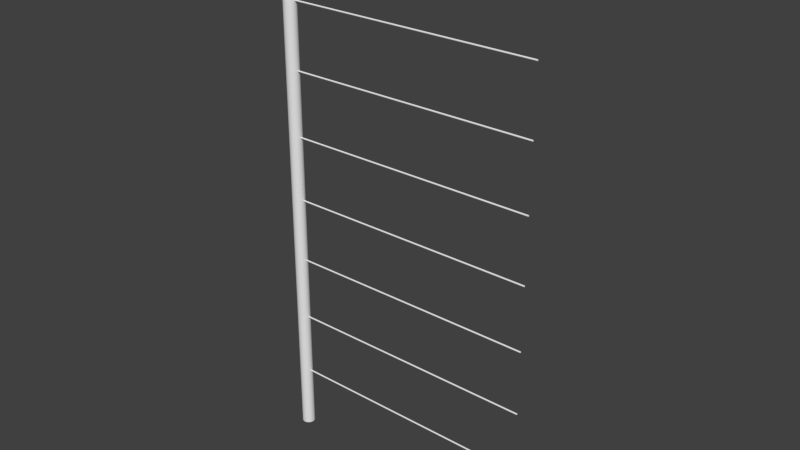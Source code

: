 # Source: FenceSegment.blend  (saved by Blender 2.76.0; exported with 4.5.12 LTS)
import bpy
from mathutils import Matrix  # noqa: F401  (used for matrix-valued properties, if any)

bpy.ops.wm.read_factory_settings(use_empty=True)
scene = bpy.context.scene
scene.name = 'Scene'

# ---- collections
col_collection_1 = bpy.data.collections.new('Collection 1'); scene.collection.children.link(col_collection_1)

# ---- world
world_world = bpy.data.worlds.new('World'); scene.world = world_world
world_world.color = (0.05088, 0.05088, 0.05088)
world_world.use_sun_shadow = False
world_world.sun_shadow_jitter_overblur = 0.0
world_world.cycles.sampling_method = 'MANUAL'
world_world.cycles.sample_map_resolution = 256

# ---- meshes
me_cone_001 = bpy.data.meshes.new('Cone.001')
me_cone_001.from_pydata([(0.0, 1.0, -1.0), (0.1951, 0.9808, -1.0), (0.3827, 0.9239, -1.0), (0.5556, 0.8315, -1.0), (0.7071, 0.7071, -1.0), (0.8315, 0.5556, -1.0), (0.9239, 0.3827, -1.0), (0.9808, 0.1951, -1.0), (1.0, 7.55e-08, -1.0), (0.0, 0.0, 1.0), (0.9808, -0.1951, -1.0), (0.9239, -0.3827, -1.0), (0.8315, -0.5556, -1.0), (0.7071, -0.7071, -1.0), (0.5556, -0.8315, -1.0), (0.3827, -0.9239, -1.0), (0.1951, -0.9808, -1.0), (-3.258e-07, -1.0, -1.0), (-0.1951, -0.9808, -1.0), (-0.3827, -0.9239, -1.0), (-0.5556, -0.8315, -1.0), (-0.7071, -0.7071, -1.0), (-0.8315, -0.5556, -1.0), (-0.9239, -0.3827, -1.0), (-0.9808, -0.1951, -1.0), (-1.0, 9.656e-07, -1.0), (-0.9808, 0.1951, -1.0), (-0.9239, 0.3827, -1.0), (-0.8315, 0.5556, -1.0), (-0.7071, 0.7071, -1.0), (-0.5556, 0.8315, -1.0), (-0.3827, 0.9239, -1.0), (-0.1951, 0.9808, -1.0)], [], [(31, 9, 32), (0, 9, 1), (30, 9, 31), (29, 9, 30), (28, 9, 29), (27, 9, 28), (26, 9, 27), (25, 9, 26), (24, 9, 25), (23, 9, 24), (22, 9, 23), (21, 9, 22), (20, 9, 21), (19, 9, 20), (18, 9, 19), (17, 9, 18), (16, 9, 17), (15, 9, 16), (14, 9, 15), (13, 9, 14), (12, 9, 13), (11, 9, 12), (10, 9, 11), (8, 9, 10), (7, 9, 8), (6, 9, 7), (5, 9, 6), (4, 9, 5), (3, 9, 4), (2, 9, 3), (32, 9, 0), (1, 9, 2), (0, 1, 2, 3, 4, 5, 6, 7, 8, 10, 11, 12, 13, 14, 15, 16, 17, 18, 19, 20, 21, 22, 23, 24, 25, 26, 27, 28, 29, 30, 31, 32)])
me_cone_001.use_remesh_preserve_volume = False
me_cone_001.use_remesh_preserve_attributes = False
me_cone_001.use_mirror_vertex_groups = False
me_cone_001.update()
me_cylinder_010 = bpy.data.meshes.new('Cylinder.010')
me_cylinder_010.from_pydata([(0.0, 0.05, -1.0), (0.0, 0.05, 1.0), (0.009755, 0.04904, -1.0), (0.009755, 0.04904, 1.0), (0.01913, 0.04619, -1.0), (0.01913, 0.04619, 1.0), (0.02778, 0.04157, -1.0), (0.02778, 0.04157, 1.0), (0.03536, 0.03536, -1.0), (0.03536, 0.03536, 1.0), (0.04157, 0.02778, -1.0), (0.04157, 0.02778, 1.0), (0.04619, 0.01913, -1.0), (0.04619, 0.01913, 1.0), (0.04904, 0.009755, -1.0), (0.04904, 0.009755, 1.0), (0.05, 3.775e-09, -1.0), (0.05, 3.775e-09, 1.0), (0.04904, -0.009755, -1.0), (0.04904, -0.009755, 1.0), (0.04619, -0.01913, -1.0), (0.04619, -0.01913, 1.0), (0.04157, -0.02778, -1.0), (0.04157, -0.02778, 1.0), (0.03536, -0.03536, -1.0), (0.03536, -0.03536, 1.0), (0.02778, -0.04157, -1.0), (0.02778, -0.04157, 1.0), (0.01913, -0.04619, -1.0), (0.01913, -0.04619, 1.0), (0.009755, -0.04904, -1.0), (0.009755, -0.04904, 1.0), (-1.629e-08, -0.05, -1.0), (-1.629e-08, -0.05, 1.0), (-0.009755, -0.04904, -1.0), (-0.009755, -0.04904, 1.0), (-0.01913, -0.04619, -1.0), (-0.01913, -0.04619, 1.0), (-0.02778, -0.04157, -1.0), (-0.02778, -0.04157, 1.0), (-0.03536, -0.03536, -1.0), (-0.03536, -0.03536, 1.0), (-0.04157, -0.02778, -1.0), (-0.04157, -0.02778, 1.0), (-0.04619, -0.01913, -1.0), (-0.04619, -0.01913, 1.0), (-0.04904, -0.009754, -1.0), (-0.04904, -0.009754, 1.0), (-0.05, 4.828e-08, -1.0), (-0.05, 4.828e-08, 1.0), (-0.04904, 0.009755, -1.0), (-0.04904, 0.009755, 1.0), (-0.04619, 0.01913, -1.0), (-0.04619, 0.01913, 1.0), (-0.04157, 0.02778, -1.0), (-0.04157, 0.02778, 1.0), (-0.03536, 0.03536, -1.0), (-0.03536, 0.03536, 1.0), (-0.02778, 0.04157, -1.0), (-0.02778, 0.04157, 1.0), (-0.01913, 0.04619, -1.0), (-0.01913, 0.04619, 1.0), (-0.009754, 0.04904, -1.0), (-0.009754, 0.04904, 1.0)], [], [(0, 1, 3, 2), (2, 3, 5, 4), (4, 5, 7, 6), (6, 7, 9, 8), (8, 9, 11, 10), (10, 11, 13, 12), (12, 13, 15, 14), (14, 15, 17, 16), (16, 17, 19, 18), (18, 19, 21, 20), (20, 21, 23, 22), (22, 23, 25, 24), (24, 25, 27, 26), (26, 27, 29, 28), (28, 29, 31, 30), (30, 31, 33, 32), (32, 33, 35, 34), (34, 35, 37, 36), (36, 37, 39, 38), (38, 39, 41, 40), (40, 41, 43, 42), (42, 43, 45, 44), (44, 45, 47, 46), (46, 47, 49, 48), (48, 49, 51, 50), (50, 51, 53, 52), (52, 53, 55, 54), (54, 55, 57, 56), (56, 57, 59, 58), (58, 59, 61, 60), (3, 1, 63, 61, 59, 57, 55, 53, 51, 49, 47, 45, 43, 41, 39, 37, 35, 33, 31, 29, 27, 25, 23, 21, 19, 17, 15, 13, 11, 9, 7, 5), (62, 63, 1, 0), (60, 61, 63, 62), (0, 2, 4, 6, 8, 10, 12, 14, 16, 18, 20, 22, 24, 26, 28, 30, 32, 34, 36, 38, 40, 42, 44, 46, 48, 50, 52, 54, 56, 58, 60, 62)])
me_cylinder_010.use_remesh_preserve_volume = False
me_cylinder_010.use_remesh_preserve_attributes = False
me_cylinder_010.use_mirror_vertex_groups = False
me_cylinder_010.update()
me_cylinder_009 = bpy.data.meshes.new('Cylinder.009')
me_cylinder_009.from_pydata([(0.0, 0.05, -1.0), (0.0, 0.05, 1.0), (0.009755, 0.04904, -1.0), (0.009755, 0.04904, 1.0), (0.01913, 0.04619, -1.0), (0.01913, 0.04619, 1.0), (0.02778, 0.04157, -1.0), (0.02778, 0.04157, 1.0), (0.03536, 0.03536, -1.0), (0.03536, 0.03536, 1.0), (0.04157, 0.02778, -1.0), (0.04157, 0.02778, 1.0), (0.04619, 0.01913, -1.0), (0.04619, 0.01913, 1.0), (0.04904, 0.009755, -1.0), (0.04904, 0.009755, 1.0), (0.05, 3.775e-09, -1.0), (0.05, 3.775e-09, 1.0), (0.04904, -0.009755, -1.0), (0.04904, -0.009755, 1.0), (0.04619, -0.01913, -1.0), (0.04619, -0.01913, 1.0), (0.04157, -0.02778, -1.0), (0.04157, -0.02778, 1.0), (0.03536, -0.03536, -1.0), (0.03536, -0.03536, 1.0), (0.02778, -0.04157, -1.0), (0.02778, -0.04157, 1.0), (0.01913, -0.04619, -1.0), (0.01913, -0.04619, 1.0), (0.009755, -0.04904, -1.0), (0.009755, -0.04904, 1.0), (-1.629e-08, -0.05, -1.0), (-1.629e-08, -0.05, 1.0), (-0.009755, -0.04904, -1.0), (-0.009755, -0.04904, 1.0), (-0.01913, -0.04619, -1.0), (-0.01913, -0.04619, 1.0), (-0.02778, -0.04157, -1.0), (-0.02778, -0.04157, 1.0), (-0.03536, -0.03536, -1.0), (-0.03536, -0.03536, 1.0), (-0.04157, -0.02778, -1.0), (-0.04157, -0.02778, 1.0), (-0.04619, -0.01913, -1.0), (-0.04619, -0.01913, 1.0), (-0.04904, -0.009754, -1.0), (-0.04904, -0.009754, 1.0), (-0.05, 4.828e-08, -1.0), (-0.05, 4.828e-08, 1.0), (-0.04904, 0.009755, -1.0), (-0.04904, 0.009755, 1.0), (-0.04619, 0.01913, -1.0), (-0.04619, 0.01913, 1.0), (-0.04157, 0.02778, -1.0), (-0.04157, 0.02778, 1.0), (-0.03536, 0.03536, -1.0), (-0.03536, 0.03536, 1.0), (-0.02778, 0.04157, -1.0), (-0.02778, 0.04157, 1.0), (-0.01913, 0.04619, -1.0), (-0.01913, 0.04619, 1.0), (-0.009754, 0.04904, -1.0), (-0.009754, 0.04904, 1.0)], [], [(0, 1, 3, 2), (2, 3, 5, 4), (4, 5, 7, 6), (6, 7, 9, 8), (8, 9, 11, 10), (10, 11, 13, 12), (12, 13, 15, 14), (14, 15, 17, 16), (16, 17, 19, 18), (18, 19, 21, 20), (20, 21, 23, 22), (22, 23, 25, 24), (24, 25, 27, 26), (26, 27, 29, 28), (28, 29, 31, 30), (30, 31, 33, 32), (32, 33, 35, 34), (34, 35, 37, 36), (36, 37, 39, 38), (38, 39, 41, 40), (40, 41, 43, 42), (42, 43, 45, 44), (44, 45, 47, 46), (46, 47, 49, 48), (48, 49, 51, 50), (50, 51, 53, 52), (52, 53, 55, 54), (54, 55, 57, 56), (56, 57, 59, 58), (58, 59, 61, 60), (3, 1, 63, 61, 59, 57, 55, 53, 51, 49, 47, 45, 43, 41, 39, 37, 35, 33, 31, 29, 27, 25, 23, 21, 19, 17, 15, 13, 11, 9, 7, 5), (62, 63, 1, 0), (60, 61, 63, 62), (0, 2, 4, 6, 8, 10, 12, 14, 16, 18, 20, 22, 24, 26, 28, 30, 32, 34, 36, 38, 40, 42, 44, 46, 48, 50, 52, 54, 56, 58, 60, 62)])
me_cylinder_009.use_remesh_preserve_volume = False
me_cylinder_009.use_remesh_preserve_attributes = False
me_cylinder_009.use_mirror_vertex_groups = False
me_cylinder_009.update()
me_cylinder_008 = bpy.data.meshes.new('Cylinder.008')
me_cylinder_008.from_pydata([(0.0, 0.05, -1.0), (0.0, 0.05, 1.0), (0.009755, 0.04904, -1.0), (0.009755, 0.04904, 1.0), (0.01913, 0.04619, -1.0), (0.01913, 0.04619, 1.0), (0.02778, 0.04157, -1.0), (0.02778, 0.04157, 1.0), (0.03536, 0.03536, -1.0), (0.03536, 0.03536, 1.0), (0.04157, 0.02778, -1.0), (0.04157, 0.02778, 1.0), (0.04619, 0.01913, -1.0), (0.04619, 0.01913, 1.0), (0.04904, 0.009755, -1.0), (0.04904, 0.009755, 1.0), (0.05, 3.775e-09, -1.0), (0.05, 3.775e-09, 1.0), (0.04904, -0.009755, -1.0), (0.04904, -0.009755, 1.0), (0.04619, -0.01913, -1.0), (0.04619, -0.01913, 1.0), (0.04157, -0.02778, -1.0), (0.04157, -0.02778, 1.0), (0.03536, -0.03536, -1.0), (0.03536, -0.03536, 1.0), (0.02778, -0.04157, -1.0), (0.02778, -0.04157, 1.0), (0.01913, -0.04619, -1.0), (0.01913, -0.04619, 1.0), (0.009755, -0.04904, -1.0), (0.009755, -0.04904, 1.0), (-1.629e-08, -0.05, -1.0), (-1.629e-08, -0.05, 1.0), (-0.009755, -0.04904, -1.0), (-0.009755, -0.04904, 1.0), (-0.01913, -0.04619, -1.0), (-0.01913, -0.04619, 1.0), (-0.02778, -0.04157, -1.0), (-0.02778, -0.04157, 1.0), (-0.03536, -0.03536, -1.0), (-0.03536, -0.03536, 1.0), (-0.04157, -0.02778, -1.0), (-0.04157, -0.02778, 1.0), (-0.04619, -0.01913, -1.0), (-0.04619, -0.01913, 1.0), (-0.04904, -0.009754, -1.0), (-0.04904, -0.009754, 1.0), (-0.05, 4.828e-08, -1.0), (-0.05, 4.828e-08, 1.0), (-0.04904, 0.009755, -1.0), (-0.04904, 0.009755, 1.0), (-0.04619, 0.01913, -1.0), (-0.04619, 0.01913, 1.0), (-0.04157, 0.02778, -1.0), (-0.04157, 0.02778, 1.0), (-0.03536, 0.03536, -1.0), (-0.03536, 0.03536, 1.0), (-0.02778, 0.04157, -1.0), (-0.02778, 0.04157, 1.0), (-0.01913, 0.04619, -1.0), (-0.01913, 0.04619, 1.0), (-0.009754, 0.04904, -1.0), (-0.009754, 0.04904, 1.0)], [], [(0, 1, 3, 2), (2, 3, 5, 4), (4, 5, 7, 6), (6, 7, 9, 8), (8, 9, 11, 10), (10, 11, 13, 12), (12, 13, 15, 14), (14, 15, 17, 16), (16, 17, 19, 18), (18, 19, 21, 20), (20, 21, 23, 22), (22, 23, 25, 24), (24, 25, 27, 26), (26, 27, 29, 28), (28, 29, 31, 30), (30, 31, 33, 32), (32, 33, 35, 34), (34, 35, 37, 36), (36, 37, 39, 38), (38, 39, 41, 40), (40, 41, 43, 42), (42, 43, 45, 44), (44, 45, 47, 46), (46, 47, 49, 48), (48, 49, 51, 50), (50, 51, 53, 52), (52, 53, 55, 54), (54, 55, 57, 56), (56, 57, 59, 58), (58, 59, 61, 60), (3, 1, 63, 61, 59, 57, 55, 53, 51, 49, 47, 45, 43, 41, 39, 37, 35, 33, 31, 29, 27, 25, 23, 21, 19, 17, 15, 13, 11, 9, 7, 5), (62, 63, 1, 0), (60, 61, 63, 62), (0, 2, 4, 6, 8, 10, 12, 14, 16, 18, 20, 22, 24, 26, 28, 30, 32, 34, 36, 38, 40, 42, 44, 46, 48, 50, 52, 54, 56, 58, 60, 62)])
me_cylinder_008.use_remesh_preserve_volume = False
me_cylinder_008.use_remesh_preserve_attributes = False
me_cylinder_008.use_mirror_vertex_groups = False
me_cylinder_008.update()
me_cylinder_007 = bpy.data.meshes.new('Cylinder.007')
me_cylinder_007.from_pydata([(0.0, 0.05, -1.0), (0.0, 0.05, 1.0), (0.009755, 0.04904, -1.0), (0.009755, 0.04904, 1.0), (0.01913, 0.04619, -1.0), (0.01913, 0.04619, 1.0), (0.02778, 0.04157, -1.0), (0.02778, 0.04157, 1.0), (0.03536, 0.03536, -1.0), (0.03536, 0.03536, 1.0), (0.04157, 0.02778, -1.0), (0.04157, 0.02778, 1.0), (0.04619, 0.01913, -1.0), (0.04619, 0.01913, 1.0), (0.04904, 0.009755, -1.0), (0.04904, 0.009755, 1.0), (0.05, 3.775e-09, -1.0), (0.05, 3.775e-09, 1.0), (0.04904, -0.009755, -1.0), (0.04904, -0.009755, 1.0), (0.04619, -0.01913, -1.0), (0.04619, -0.01913, 1.0), (0.04157, -0.02778, -1.0), (0.04157, -0.02778, 1.0), (0.03536, -0.03536, -1.0), (0.03536, -0.03536, 1.0), (0.02778, -0.04157, -1.0), (0.02778, -0.04157, 1.0), (0.01913, -0.04619, -1.0), (0.01913, -0.04619, 1.0), (0.009755, -0.04904, -1.0), (0.009755, -0.04904, 1.0), (-1.629e-08, -0.05, -1.0), (-1.629e-08, -0.05, 1.0), (-0.009755, -0.04904, -1.0), (-0.009755, -0.04904, 1.0), (-0.01913, -0.04619, -1.0), (-0.01913, -0.04619, 1.0), (-0.02778, -0.04157, -1.0), (-0.02778, -0.04157, 1.0), (-0.03536, -0.03536, -1.0), (-0.03536, -0.03536, 1.0), (-0.04157, -0.02778, -1.0), (-0.04157, -0.02778, 1.0), (-0.04619, -0.01913, -1.0), (-0.04619, -0.01913, 1.0), (-0.04904, -0.009754, -1.0), (-0.04904, -0.009754, 1.0), (-0.05, 4.828e-08, -1.0), (-0.05, 4.828e-08, 1.0), (-0.04904, 0.009755, -1.0), (-0.04904, 0.009755, 1.0), (-0.04619, 0.01913, -1.0), (-0.04619, 0.01913, 1.0), (-0.04157, 0.02778, -1.0), (-0.04157, 0.02778, 1.0), (-0.03536, 0.03536, -1.0), (-0.03536, 0.03536, 1.0), (-0.02778, 0.04157, -1.0), (-0.02778, 0.04157, 1.0), (-0.01913, 0.04619, -1.0), (-0.01913, 0.04619, 1.0), (-0.009754, 0.04904, -1.0), (-0.009754, 0.04904, 1.0)], [], [(0, 1, 3, 2), (2, 3, 5, 4), (4, 5, 7, 6), (6, 7, 9, 8), (8, 9, 11, 10), (10, 11, 13, 12), (12, 13, 15, 14), (14, 15, 17, 16), (16, 17, 19, 18), (18, 19, 21, 20), (20, 21, 23, 22), (22, 23, 25, 24), (24, 25, 27, 26), (26, 27, 29, 28), (28, 29, 31, 30), (30, 31, 33, 32), (32, 33, 35, 34), (34, 35, 37, 36), (36, 37, 39, 38), (38, 39, 41, 40), (40, 41, 43, 42), (42, 43, 45, 44), (44, 45, 47, 46), (46, 47, 49, 48), (48, 49, 51, 50), (50, 51, 53, 52), (52, 53, 55, 54), (54, 55, 57, 56), (56, 57, 59, 58), (58, 59, 61, 60), (3, 1, 63, 61, 59, 57, 55, 53, 51, 49, 47, 45, 43, 41, 39, 37, 35, 33, 31, 29, 27, 25, 23, 21, 19, 17, 15, 13, 11, 9, 7, 5), (62, 63, 1, 0), (60, 61, 63, 62), (0, 2, 4, 6, 8, 10, 12, 14, 16, 18, 20, 22, 24, 26, 28, 30, 32, 34, 36, 38, 40, 42, 44, 46, 48, 50, 52, 54, 56, 58, 60, 62)])
me_cylinder_007.use_remesh_preserve_volume = False
me_cylinder_007.use_remesh_preserve_attributes = False
me_cylinder_007.use_mirror_vertex_groups = False
me_cylinder_007.update()
me_cylinder_006 = bpy.data.meshes.new('Cylinder.006')
me_cylinder_006.from_pydata([(0.0, 0.05, -1.0), (0.0, 0.05, 1.0), (0.009755, 0.04904, -1.0), (0.009755, 0.04904, 1.0), (0.01913, 0.04619, -1.0), (0.01913, 0.04619, 1.0), (0.02778, 0.04157, -1.0), (0.02778, 0.04157, 1.0), (0.03536, 0.03536, -1.0), (0.03536, 0.03536, 1.0), (0.04157, 0.02778, -1.0), (0.04157, 0.02778, 1.0), (0.04619, 0.01913, -1.0), (0.04619, 0.01913, 1.0), (0.04904, 0.009755, -1.0), (0.04904, 0.009755, 1.0), (0.05, 3.775e-09, -1.0), (0.05, 3.775e-09, 1.0), (0.04904, -0.009755, -1.0), (0.04904, -0.009755, 1.0), (0.04619, -0.01913, -1.0), (0.04619, -0.01913, 1.0), (0.04157, -0.02778, -1.0), (0.04157, -0.02778, 1.0), (0.03536, -0.03536, -1.0), (0.03536, -0.03536, 1.0), (0.02778, -0.04157, -1.0), (0.02778, -0.04157, 1.0), (0.01913, -0.04619, -1.0), (0.01913, -0.04619, 1.0), (0.009755, -0.04904, -1.0), (0.009755, -0.04904, 1.0), (-1.629e-08, -0.05, -1.0), (-1.629e-08, -0.05, 1.0), (-0.009755, -0.04904, -1.0), (-0.009755, -0.04904, 1.0), (-0.01913, -0.04619, -1.0), (-0.01913, -0.04619, 1.0), (-0.02778, -0.04157, -1.0), (-0.02778, -0.04157, 1.0), (-0.03536, -0.03536, -1.0), (-0.03536, -0.03536, 1.0), (-0.04157, -0.02778, -1.0), (-0.04157, -0.02778, 1.0), (-0.04619, -0.01913, -1.0), (-0.04619, -0.01913, 1.0), (-0.04904, -0.009754, -1.0), (-0.04904, -0.009754, 1.0), (-0.05, 4.828e-08, -1.0), (-0.05, 4.828e-08, 1.0), (-0.04904, 0.009755, -1.0), (-0.04904, 0.009755, 1.0), (-0.04619, 0.01913, -1.0), (-0.04619, 0.01913, 1.0), (-0.04157, 0.02778, -1.0), (-0.04157, 0.02778, 1.0), (-0.03536, 0.03536, -1.0), (-0.03536, 0.03536, 1.0), (-0.02778, 0.04157, -1.0), (-0.02778, 0.04157, 1.0), (-0.01913, 0.04619, -1.0), (-0.01913, 0.04619, 1.0), (-0.009754, 0.04904, -1.0), (-0.009754, 0.04904, 1.0)], [], [(0, 1, 3, 2), (2, 3, 5, 4), (4, 5, 7, 6), (6, 7, 9, 8), (8, 9, 11, 10), (10, 11, 13, 12), (12, 13, 15, 14), (14, 15, 17, 16), (16, 17, 19, 18), (18, 19, 21, 20), (20, 21, 23, 22), (22, 23, 25, 24), (24, 25, 27, 26), (26, 27, 29, 28), (28, 29, 31, 30), (30, 31, 33, 32), (32, 33, 35, 34), (34, 35, 37, 36), (36, 37, 39, 38), (38, 39, 41, 40), (40, 41, 43, 42), (42, 43, 45, 44), (44, 45, 47, 46), (46, 47, 49, 48), (48, 49, 51, 50), (50, 51, 53, 52), (52, 53, 55, 54), (54, 55, 57, 56), (56, 57, 59, 58), (58, 59, 61, 60), (3, 1, 63, 61, 59, 57, 55, 53, 51, 49, 47, 45, 43, 41, 39, 37, 35, 33, 31, 29, 27, 25, 23, 21, 19, 17, 15, 13, 11, 9, 7, 5), (62, 63, 1, 0), (60, 61, 63, 62), (0, 2, 4, 6, 8, 10, 12, 14, 16, 18, 20, 22, 24, 26, 28, 30, 32, 34, 36, 38, 40, 42, 44, 46, 48, 50, 52, 54, 56, 58, 60, 62)])
me_cylinder_006.use_remesh_preserve_volume = False
me_cylinder_006.use_remesh_preserve_attributes = False
me_cylinder_006.use_mirror_vertex_groups = False
me_cylinder_006.update()
me_cylinder_005 = bpy.data.meshes.new('Cylinder.005')
me_cylinder_005.from_pydata([(0.0, 0.05, -1.0), (0.0, 0.05, 1.0), (0.009755, 0.04904, -1.0), (0.009755, 0.04904, 1.0), (0.01913, 0.04619, -1.0), (0.01913, 0.04619, 1.0), (0.02778, 0.04157, -1.0), (0.02778, 0.04157, 1.0), (0.03536, 0.03536, -1.0), (0.03536, 0.03536, 1.0), (0.04157, 0.02778, -1.0), (0.04157, 0.02778, 1.0), (0.04619, 0.01913, -1.0), (0.04619, 0.01913, 1.0), (0.04904, 0.009755, -1.0), (0.04904, 0.009755, 1.0), (0.05, 3.775e-09, -1.0), (0.05, 3.775e-09, 1.0), (0.04904, -0.009755, -1.0), (0.04904, -0.009755, 1.0), (0.04619, -0.01913, -1.0), (0.04619, -0.01913, 1.0), (0.04157, -0.02778, -1.0), (0.04157, -0.02778, 1.0), (0.03536, -0.03536, -1.0), (0.03536, -0.03536, 1.0), (0.02778, -0.04157, -1.0), (0.02778, -0.04157, 1.0), (0.01913, -0.04619, -1.0), (0.01913, -0.04619, 1.0), (0.009755, -0.04904, -1.0), (0.009755, -0.04904, 1.0), (-1.629e-08, -0.05, -1.0), (-1.629e-08, -0.05, 1.0), (-0.009755, -0.04904, -1.0), (-0.009755, -0.04904, 1.0), (-0.01913, -0.04619, -1.0), (-0.01913, -0.04619, 1.0), (-0.02778, -0.04157, -1.0), (-0.02778, -0.04157, 1.0), (-0.03536, -0.03536, -1.0), (-0.03536, -0.03536, 1.0), (-0.04157, -0.02778, -1.0), (-0.04157, -0.02778, 1.0), (-0.04619, -0.01913, -1.0), (-0.04619, -0.01913, 1.0), (-0.04904, -0.009754, -1.0), (-0.04904, -0.009754, 1.0), (-0.05, 4.828e-08, -1.0), (-0.05, 4.828e-08, 1.0), (-0.04904, 0.009755, -1.0), (-0.04904, 0.009755, 1.0), (-0.04619, 0.01913, -1.0), (-0.04619, 0.01913, 1.0), (-0.04157, 0.02778, -1.0), (-0.04157, 0.02778, 1.0), (-0.03536, 0.03536, -1.0), (-0.03536, 0.03536, 1.0), (-0.02778, 0.04157, -1.0), (-0.02778, 0.04157, 1.0), (-0.01913, 0.04619, -1.0), (-0.01913, 0.04619, 1.0), (-0.009754, 0.04904, -1.0), (-0.009754, 0.04904, 1.0)], [], [(0, 1, 3, 2), (2, 3, 5, 4), (4, 5, 7, 6), (6, 7, 9, 8), (8, 9, 11, 10), (10, 11, 13, 12), (12, 13, 15, 14), (14, 15, 17, 16), (16, 17, 19, 18), (18, 19, 21, 20), (20, 21, 23, 22), (22, 23, 25, 24), (24, 25, 27, 26), (26, 27, 29, 28), (28, 29, 31, 30), (30, 31, 33, 32), (32, 33, 35, 34), (34, 35, 37, 36), (36, 37, 39, 38), (38, 39, 41, 40), (40, 41, 43, 42), (42, 43, 45, 44), (44, 45, 47, 46), (46, 47, 49, 48), (48, 49, 51, 50), (50, 51, 53, 52), (52, 53, 55, 54), (54, 55, 57, 56), (56, 57, 59, 58), (58, 59, 61, 60), (3, 1, 63, 61, 59, 57, 55, 53, 51, 49, 47, 45, 43, 41, 39, 37, 35, 33, 31, 29, 27, 25, 23, 21, 19, 17, 15, 13, 11, 9, 7, 5), (62, 63, 1, 0), (60, 61, 63, 62), (0, 2, 4, 6, 8, 10, 12, 14, 16, 18, 20, 22, 24, 26, 28, 30, 32, 34, 36, 38, 40, 42, 44, 46, 48, 50, 52, 54, 56, 58, 60, 62)])
me_cylinder_005.use_remesh_preserve_volume = False
me_cylinder_005.use_remesh_preserve_attributes = False
me_cylinder_005.use_mirror_vertex_groups = False
me_cylinder_005.update()
me_cylinder_004 = bpy.data.meshes.new('Cylinder.004')
me_cylinder_004.from_pydata([(0.0, 0.05, -1.0), (0.0, 0.05, 1.0), (0.009755, 0.04904, -1.0), (0.009755, 0.04904, 1.0), (0.01913, 0.04619, -1.0), (0.01913, 0.04619, 1.0), (0.02778, 0.04157, -1.0), (0.02778, 0.04157, 1.0), (0.03536, 0.03536, -1.0), (0.03536, 0.03536, 1.0), (0.04157, 0.02778, -1.0), (0.04157, 0.02778, 1.0), (0.04619, 0.01913, -1.0), (0.04619, 0.01913, 1.0), (0.04904, 0.009755, -1.0), (0.04904, 0.009755, 1.0), (0.05, 3.775e-09, -1.0), (0.05, 3.775e-09, 1.0), (0.04904, -0.009755, -1.0), (0.04904, -0.009755, 1.0), (0.04619, -0.01913, -1.0), (0.04619, -0.01913, 1.0), (0.04157, -0.02778, -1.0), (0.04157, -0.02778, 1.0), (0.03536, -0.03536, -1.0), (0.03536, -0.03536, 1.0), (0.02778, -0.04157, -1.0), (0.02778, -0.04157, 1.0), (0.01913, -0.04619, -1.0), (0.01913, -0.04619, 1.0), (0.009755, -0.04904, -1.0), (0.009755, -0.04904, 1.0), (-1.629e-08, -0.05, -1.0), (-1.629e-08, -0.05, 1.0), (-0.009755, -0.04904, -1.0), (-0.009755, -0.04904, 1.0), (-0.01913, -0.04619, -1.0), (-0.01913, -0.04619, 1.0), (-0.02778, -0.04157, -1.0), (-0.02778, -0.04157, 1.0), (-0.03536, -0.03536, -1.0), (-0.03536, -0.03536, 1.0), (-0.04157, -0.02778, -1.0), (-0.04157, -0.02778, 1.0), (-0.04619, -0.01913, -1.0), (-0.04619, -0.01913, 1.0), (-0.04904, -0.009754, -1.0), (-0.04904, -0.009754, 1.0), (-0.05, 4.828e-08, -1.0), (-0.05, 4.828e-08, 1.0), (-0.04904, 0.009755, -1.0), (-0.04904, 0.009755, 1.0), (-0.04619, 0.01913, -1.0), (-0.04619, 0.01913, 1.0), (-0.04157, 0.02778, -1.0), (-0.04157, 0.02778, 1.0), (-0.03536, 0.03536, -1.0), (-0.03536, 0.03536, 1.0), (-0.02778, 0.04157, -1.0), (-0.02778, 0.04157, 1.0), (-0.01913, 0.04619, -1.0), (-0.01913, 0.04619, 1.0), (-0.009754, 0.04904, -1.0), (-0.009754, 0.04904, 1.0)], [], [(0, 1, 3, 2), (2, 3, 5, 4), (4, 5, 7, 6), (6, 7, 9, 8), (8, 9, 11, 10), (10, 11, 13, 12), (12, 13, 15, 14), (14, 15, 17, 16), (16, 17, 19, 18), (18, 19, 21, 20), (20, 21, 23, 22), (22, 23, 25, 24), (24, 25, 27, 26), (26, 27, 29, 28), (28, 29, 31, 30), (30, 31, 33, 32), (32, 33, 35, 34), (34, 35, 37, 36), (36, 37, 39, 38), (38, 39, 41, 40), (40, 41, 43, 42), (42, 43, 45, 44), (44, 45, 47, 46), (46, 47, 49, 48), (48, 49, 51, 50), (50, 51, 53, 52), (52, 53, 55, 54), (54, 55, 57, 56), (56, 57, 59, 58), (58, 59, 61, 60), (3, 1, 63, 61, 59, 57, 55, 53, 51, 49, 47, 45, 43, 41, 39, 37, 35, 33, 31, 29, 27, 25, 23, 21, 19, 17, 15, 13, 11, 9, 7, 5), (62, 63, 1, 0), (60, 61, 63, 62), (0, 2, 4, 6, 8, 10, 12, 14, 16, 18, 20, 22, 24, 26, 28, 30, 32, 34, 36, 38, 40, 42, 44, 46, 48, 50, 52, 54, 56, 58, 60, 62)])
me_cylinder_004.use_remesh_preserve_volume = False
me_cylinder_004.use_remesh_preserve_attributes = False
me_cylinder_004.use_mirror_vertex_groups = False
me_cylinder_004.update()
me_cylinder_003 = bpy.data.meshes.new('Cylinder.003')
me_cylinder_003.from_pydata([(0.0, 0.05, -1.0), (0.0, 0.05, 1.0), (0.009755, 0.04904, -1.0), (0.009755, 0.04904, 1.0), (0.01913, 0.04619, -1.0), (0.01913, 0.04619, 1.0), (0.02778, 0.04157, -1.0), (0.02778, 0.04157, 1.0), (0.03536, 0.03536, -1.0), (0.03536, 0.03536, 1.0), (0.04157, 0.02778, -1.0), (0.04157, 0.02778, 1.0), (0.04619, 0.01913, -1.0), (0.04619, 0.01913, 1.0), (0.04904, 0.009755, -1.0), (0.04904, 0.009755, 1.0), (0.05, 3.775e-09, -1.0), (0.05, 3.775e-09, 1.0), (0.04904, -0.009755, -1.0), (0.04904, -0.009755, 1.0), (0.04619, -0.01913, -1.0), (0.04619, -0.01913, 1.0), (0.04157, -0.02778, -1.0), (0.04157, -0.02778, 1.0), (0.03536, -0.03536, -1.0), (0.03536, -0.03536, 1.0), (0.02778, -0.04157, -1.0), (0.02778, -0.04157, 1.0), (0.01913, -0.04619, -1.0), (0.01913, -0.04619, 1.0), (0.009755, -0.04904, -1.0), (0.009755, -0.04904, 1.0), (-1.629e-08, -0.05, -1.0), (-1.629e-08, -0.05, 1.0), (-0.009755, -0.04904, -1.0), (-0.009755, -0.04904, 1.0), (-0.01913, -0.04619, -1.0), (-0.01913, -0.04619, 1.0), (-0.02778, -0.04157, -1.0), (-0.02778, -0.04157, 1.0), (-0.03536, -0.03536, -1.0), (-0.03536, -0.03536, 1.0), (-0.04157, -0.02778, -1.0), (-0.04157, -0.02778, 1.0), (-0.04619, -0.01913, -1.0), (-0.04619, -0.01913, 1.0), (-0.04904, -0.009754, -1.0), (-0.04904, -0.009754, 1.0), (-0.05, 4.828e-08, -1.0), (-0.05, 4.828e-08, 1.0), (-0.04904, 0.009755, -1.0), (-0.04904, 0.009755, 1.0), (-0.04619, 0.01913, -1.0), (-0.04619, 0.01913, 1.0), (-0.04157, 0.02778, -1.0), (-0.04157, 0.02778, 1.0), (-0.03536, 0.03536, -1.0), (-0.03536, 0.03536, 1.0), (-0.02778, 0.04157, -1.0), (-0.02778, 0.04157, 1.0), (-0.01913, 0.04619, -1.0), (-0.01913, 0.04619, 1.0), (-0.009754, 0.04904, -1.0), (-0.009754, 0.04904, 1.0)], [], [(0, 1, 3, 2), (2, 3, 5, 4), (4, 5, 7, 6), (6, 7, 9, 8), (8, 9, 11, 10), (10, 11, 13, 12), (12, 13, 15, 14), (14, 15, 17, 16), (16, 17, 19, 18), (18, 19, 21, 20), (20, 21, 23, 22), (22, 23, 25, 24), (24, 25, 27, 26), (26, 27, 29, 28), (28, 29, 31, 30), (30, 31, 33, 32), (32, 33, 35, 34), (34, 35, 37, 36), (36, 37, 39, 38), (38, 39, 41, 40), (40, 41, 43, 42), (42, 43, 45, 44), (44, 45, 47, 46), (46, 47, 49, 48), (48, 49, 51, 50), (50, 51, 53, 52), (52, 53, 55, 54), (54, 55, 57, 56), (56, 57, 59, 58), (58, 59, 61, 60), (3, 1, 63, 61, 59, 57, 55, 53, 51, 49, 47, 45, 43, 41, 39, 37, 35, 33, 31, 29, 27, 25, 23, 21, 19, 17, 15, 13, 11, 9, 7, 5), (62, 63, 1, 0), (60, 61, 63, 62), (0, 2, 4, 6, 8, 10, 12, 14, 16, 18, 20, 22, 24, 26, 28, 30, 32, 34, 36, 38, 40, 42, 44, 46, 48, 50, 52, 54, 56, 58, 60, 62)])
me_cylinder_003.use_remesh_preserve_volume = False
me_cylinder_003.use_remesh_preserve_attributes = False
me_cylinder_003.use_mirror_vertex_groups = False
me_cylinder_003.update()
me_cylinder = bpy.data.meshes.new('Cylinder')
me_cylinder.from_pydata([(0.0, 0.05, -1.0), (0.0, 0.05, 1.0), (0.009755, 0.04904, -1.0), (0.009755, 0.04904, 1.0), (0.01913, 0.04619, -1.0), (0.01913, 0.04619, 1.0), (0.02778, 0.04157, -1.0), (0.02778, 0.04157, 1.0), (0.03536, 0.03536, -1.0), (0.03536, 0.03536, 1.0), (0.04157, 0.02778, -1.0), (0.04157, 0.02778, 1.0), (0.04619, 0.01913, -1.0), (0.04619, 0.01913, 1.0), (0.04904, 0.009755, -1.0), (0.04904, 0.009755, 1.0), (0.05, 3.775e-09, -1.0), (0.05, 3.775e-09, 1.0), (0.04904, -0.009755, -1.0), (0.04904, -0.009755, 1.0), (0.04619, -0.01913, -1.0), (0.04619, -0.01913, 1.0), (0.04157, -0.02778, -1.0), (0.04157, -0.02778, 1.0), (0.03536, -0.03536, -1.0), (0.03536, -0.03536, 1.0), (0.02778, -0.04157, -1.0), (0.02778, -0.04157, 1.0), (0.01913, -0.04619, -1.0), (0.01913, -0.04619, 1.0), (0.009755, -0.04904, -1.0), (0.009755, -0.04904, 1.0), (-1.629e-08, -0.05, -1.0), (-1.629e-08, -0.05, 1.0), (-0.009755, -0.04904, -1.0), (-0.009755, -0.04904, 1.0), (-0.01913, -0.04619, -1.0), (-0.01913, -0.04619, 1.0), (-0.02778, -0.04157, -1.0), (-0.02778, -0.04157, 1.0), (-0.03536, -0.03536, -1.0), (-0.03536, -0.03536, 1.0), (-0.04157, -0.02778, -1.0), (-0.04157, -0.02778, 1.0), (-0.04619, -0.01913, -1.0), (-0.04619, -0.01913, 1.0), (-0.04904, -0.009754, -1.0), (-0.04904, -0.009754, 1.0), (-0.05, 4.828e-08, -1.0), (-0.05, 4.828e-08, 1.0), (-0.04904, 0.009755, -1.0), (-0.04904, 0.009755, 1.0), (-0.04619, 0.01913, -1.0), (-0.04619, 0.01913, 1.0), (-0.04157, 0.02778, -1.0), (-0.04157, 0.02778, 1.0), (-0.03536, 0.03536, -1.0), (-0.03536, 0.03536, 1.0), (-0.02778, 0.04157, -1.0), (-0.02778, 0.04157, 1.0), (-0.01913, 0.04619, -1.0), (-0.01913, 0.04619, 1.0), (-0.009754, 0.04904, -1.0), (-0.009754, 0.04904, 1.0)], [], [(0, 1, 3, 2), (2, 3, 5, 4), (4, 5, 7, 6), (6, 7, 9, 8), (8, 9, 11, 10), (10, 11, 13, 12), (12, 13, 15, 14), (14, 15, 17, 16), (16, 17, 19, 18), (18, 19, 21, 20), (20, 21, 23, 22), (22, 23, 25, 24), (24, 25, 27, 26), (26, 27, 29, 28), (28, 29, 31, 30), (30, 31, 33, 32), (32, 33, 35, 34), (34, 35, 37, 36), (36, 37, 39, 38), (38, 39, 41, 40), (40, 41, 43, 42), (42, 43, 45, 44), (44, 45, 47, 46), (46, 47, 49, 48), (48, 49, 51, 50), (50, 51, 53, 52), (52, 53, 55, 54), (54, 55, 57, 56), (56, 57, 59, 58), (58, 59, 61, 60), (3, 1, 63, 61, 59, 57, 55, 53, 51, 49, 47, 45, 43, 41, 39, 37, 35, 33, 31, 29, 27, 25, 23, 21, 19, 17, 15, 13, 11, 9, 7, 5), (62, 63, 1, 0), (60, 61, 63, 62), (0, 2, 4, 6, 8, 10, 12, 14, 16, 18, 20, 22, 24, 26, 28, 30, 32, 34, 36, 38, 40, 42, 44, 46, 48, 50, 52, 54, 56, 58, 60, 62)])
me_cylinder.use_remesh_preserve_volume = False
me_cylinder.use_remesh_preserve_attributes = False
me_cylinder.use_mirror_vertex_groups = False
me_cylinder.update()

# ---- objects
ob_cone = bpy.data.objects.new('Cone', me_cone_001)
ob_cylinder_008 = bpy.data.objects.new('Cylinder.008', me_cylinder_010)
ob_cylinder_007 = bpy.data.objects.new('Cylinder.007', me_cylinder_009)
ob_cylinder_006 = bpy.data.objects.new('Cylinder.006', me_cylinder_008)
ob_cylinder_005 = bpy.data.objects.new('Cylinder.005', me_cylinder_007)
ob_cylinder_004 = bpy.data.objects.new('Cylinder.004', me_cylinder_006)
ob_cylinder_003 = bpy.data.objects.new('Cylinder.003', me_cylinder_005)
ob_cylinder_002 = bpy.data.objects.new('Cylinder.002', me_cylinder_004)
ob_cylinder_001 = bpy.data.objects.new('Cylinder.001', me_cylinder_003)
ob_cylinder = bpy.data.objects.new('Cylinder', me_cylinder)

# ---- transforms, parenting, visibility, modifiers, constraints
ob_cone.location = (0.0003897, 0.0, 4.101)
ob_cone.scale = (0.06, 0.06, 0.1)
ob_cone.lineart.crease_threshold = 0.0
ob_cylinder_008.location = (1.0, 0.0, 0.5)
ob_cylinder_008.rotation_euler = (-0.0, 1.571, 0.0)
ob_cylinder_008.scale = (0.125, 0.125, 1.0)
ob_cylinder_008.lineart.crease_threshold = 0.0
ob_cylinder_007.location = (1.0, 0.0, 1.0)
ob_cylinder_007.rotation_euler = (-0.0, 1.571, 0.0)
ob_cylinder_007.scale = (0.125, 0.125, 1.0)
ob_cylinder_007.lineart.crease_threshold = 0.0
ob_cylinder_006.location = (1.0, 0.0, 1.5)
ob_cylinder_006.rotation_euler = (-0.0, 1.571, 0.0)
ob_cylinder_006.scale = (0.125, 0.125, 1.0)
ob_cylinder_006.lineart.crease_threshold = 0.0
ob_cylinder_005.location = (1.0, 0.0, 2.0)
ob_cylinder_005.rotation_euler = (-0.0, 1.571, 0.0)
ob_cylinder_005.scale = (0.125, 0.125, 1.0)
ob_cylinder_005.lineart.crease_threshold = 0.0
ob_cylinder_004.location = (1.0, 0.0, 2.5)
ob_cylinder_004.rotation_euler = (-0.0, 1.571, 0.0)
ob_cylinder_004.scale = (0.125, 0.125, 1.0)
ob_cylinder_004.lineart.crease_threshold = 0.0
ob_cylinder_003.location = (1.0, 0.0, 3.0)
ob_cylinder_003.rotation_euler = (-0.0, 1.571, 0.0)
ob_cylinder_003.scale = (0.125, 0.125, 1.0)
ob_cylinder_003.lineart.crease_threshold = 0.0
ob_cylinder_002.location = (1.0, 0.0, 3.5)
ob_cylinder_002.rotation_euler = (-0.0, 1.571, 0.0)
ob_cylinder_002.scale = (0.125, 0.125, 1.0)
ob_cylinder_002.lineart.crease_threshold = 0.0
ob_cylinder_001.location = (1.0, 0.0, 4.0)
ob_cylinder_001.rotation_euler = (-0.0, 1.571, 0.0)
ob_cylinder_001.scale = (0.125, 0.125, 1.0)
ob_cylinder_001.lineart.crease_threshold = 0.0
ob_cylinder.location = (0.0, 0.0, 2.0)
ob_cylinder.scale = (1.0, 1.0, 2.0)
ob_cylinder.lineart.crease_threshold = 0.0

# ---- collection membership
col_collection_1.objects.link(ob_cone)
col_collection_1.objects.link(ob_cylinder_008)
col_collection_1.objects.link(ob_cylinder_007)
col_collection_1.objects.link(ob_cylinder_006)
col_collection_1.objects.link(ob_cylinder_005)
col_collection_1.objects.link(ob_cylinder_004)
col_collection_1.objects.link(ob_cylinder_003)
col_collection_1.objects.link(ob_cylinder_002)
col_collection_1.objects.link(ob_cylinder_001)
col_collection_1.objects.link(ob_cylinder)

# ---- scene / render settings (as saved in the file)
scene.frame_start = 1; scene.frame_end = 250; scene.frame_set(1)
scene.render.engine = 'BLENDER_EEVEE_NEXT'
scene.render.resolution_percentage = 50
scene.render.dither_intensity = 0.0
scene.cycles.use_denoising = False
scene.cycles.samples = 10
scene.cycles.sampling_pattern = 'TABULATED_SOBOL'
scene.cycles.light_sampling_threshold = 0.0
scene.cycles.use_adaptive_sampling = False
scene.cycles.use_light_tree = False
scene.cycles.blur_glossy = 0.0
scene.cycles.pixel_filter_type = 'GAUSSIAN'
scene.cycles.sample_clamp_indirect = 0.0
scene.view_settings.view_transform = 'Standard'
bpy.context.view_layer.update()

# ---- added for rendering (the .blend has no active camera and no usable light): camera, sun
cam_auto = bpy.data.cameras.new('AutoCamera')
cam_auto.lens = 50.0
cam_auto.sensor_width = 36.0
cam_auto.clip_end = 1000.0
ob_auto_camera = bpy.data.objects.new('AutoCamera', cam_auto)
scene.collection.objects.link(ob_auto_camera)
ob_auto_camera.location = (5.30027, -5.19609, 5.56443)
ob_auto_camera.rotation_euler = (1.09748, -7.21219e-08, 0.694738)
scene.camera = ob_auto_camera
light_auto_sun = bpy.data.lights.new('AutoSun', 'SUN')
light_auto_sun.energy = 3.0
light_auto_sun.angle = 0.0523599
ob_auto_sun = bpy.data.objects.new('AutoSun', light_auto_sun)
scene.collection.objects.link(ob_auto_sun)
ob_auto_sun.rotation_euler = (0.872665, 0.174533, 0.523599)
bpy.context.view_layer.update()
